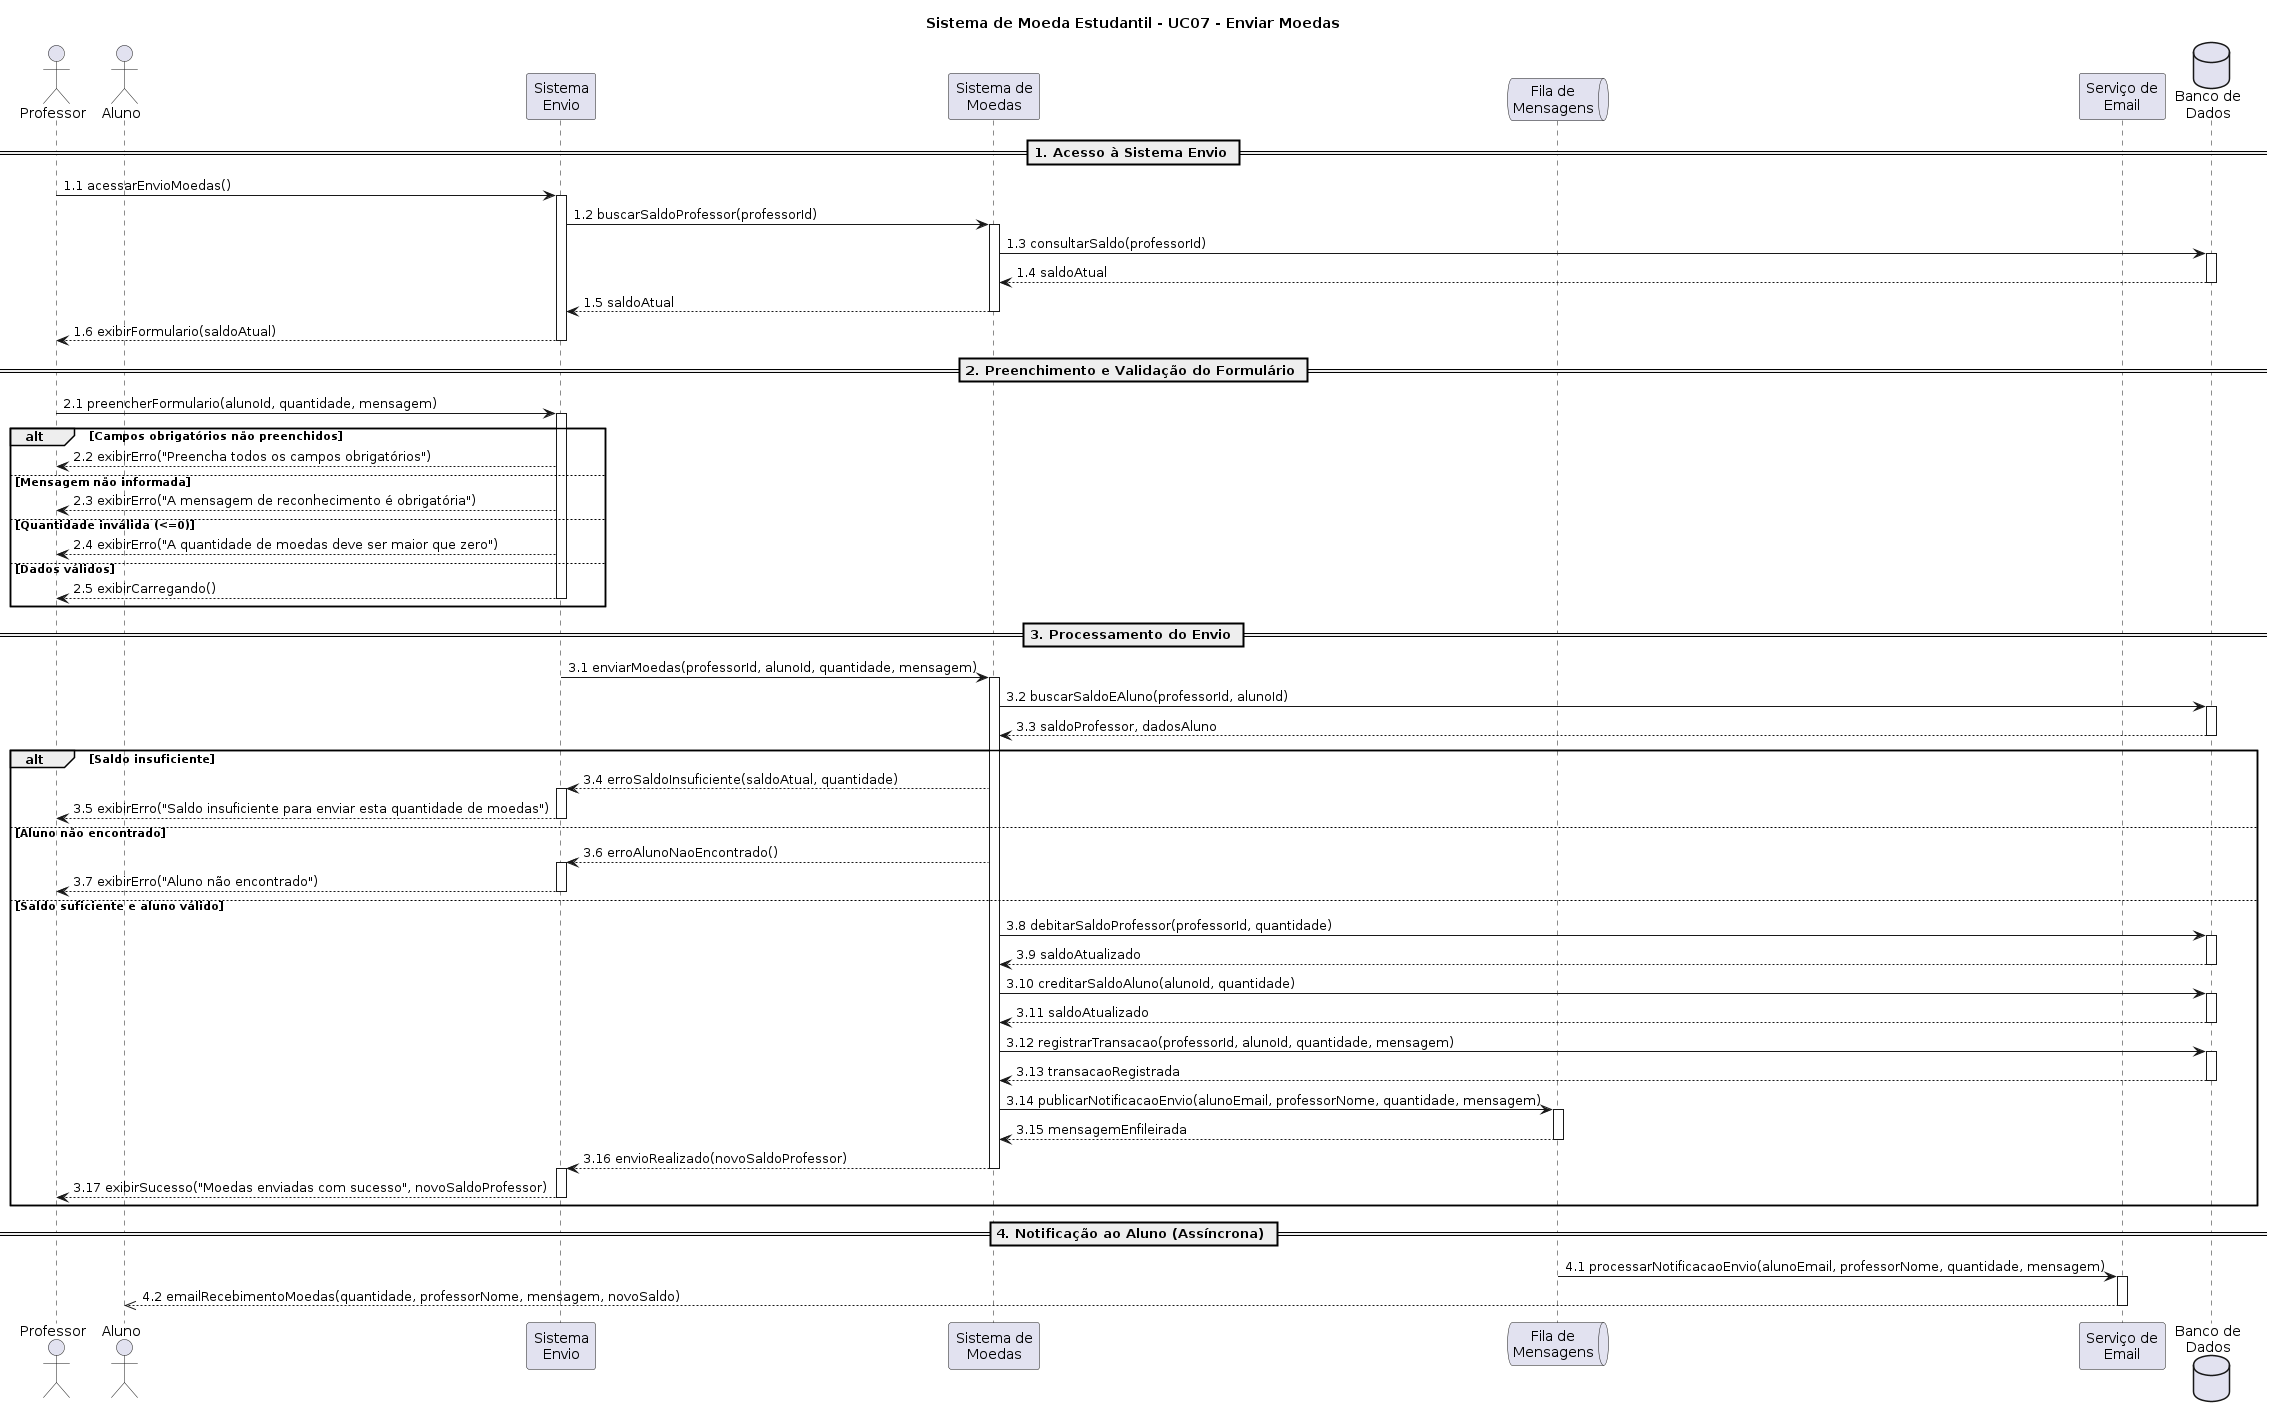

The diagram above was rendered by PlantUML. Its source (embedded in the PNG):
@startuml UC07-EnviarMoedas
title Sistema de Moeda Estudantil - UC07 - Enviar Moedas

actor "Professor" as P
actor "Aluno" as A
participant "Sistema\nEnvio" as PE
participant "Sistema de\nMoedas" as SM
queue "Fila de\nMensagens" as FM
participant "Serviço de\nEmail" as SE
database "Banco de\nDados" as BD

== 1. Acesso à Sistema Envio ==

P -> PE: 1.1 acessarEnvioMoedas()
activate PE
PE -> SM: 1.2 buscarSaldoProfessor(professorId)
activate SM
SM -> BD: 1.3 consultarSaldo(professorId)
activate BD
BD --> SM: 1.4 saldoAtual
deactivate BD
SM --> PE: 1.5 saldoAtual
deactivate SM
PE --> P: 1.6 exibirFormulario(saldoAtual)
deactivate PE

== 2. Preenchimento e Validação do Formulário ==

P -> PE: 2.1 preencherFormulario(alunoId, quantidade, mensagem)
activate PE

alt Campos obrigatórios não preenchidos
    PE --> P: 2.2 exibirErro("Preencha todos os campos obrigatórios")

else Mensagem não informada
    PE --> P: 2.3 exibirErro("A mensagem de reconhecimento é obrigatória")

else Quantidade inválida (<=0)
    PE --> P: 2.4 exibirErro("A quantidade de moedas deve ser maior que zero")

else Dados válidos
    PE --> P: 2.5 exibirCarregando()
    deactivate PE
end

== 3. Processamento do Envio ==

PE -> SM: 3.1 enviarMoedas(professorId, alunoId, quantidade, mensagem)
activate SM
SM -> BD: 3.2 buscarSaldoEAluno(professorId, alunoId)
activate BD
BD --> SM: 3.3 saldoProfessor, dadosAluno
deactivate BD

alt Saldo insuficiente
    SM --> PE: 3.4 erroSaldoInsuficiente(saldoAtual, quantidade)
    activate PE
    PE --> P: 3.5 exibirErro("Saldo insuficiente para enviar esta quantidade de moedas")
    deactivate PE

else Aluno não encontrado
    SM --> PE: 3.6 erroAlunoNaoEncontrado()
    activate PE
    PE --> P: 3.7 exibirErro("Aluno não encontrado")
    deactivate PE

else Saldo suficiente e aluno válido
    SM -> BD: 3.8 debitarSaldoProfessor(professorId, quantidade)
    activate BD
    BD --> SM: 3.9 saldoAtualizado
    deactivate BD
    SM -> BD: 3.10 creditarSaldoAluno(alunoId, quantidade)
    activate BD
    BD --> SM: 3.11 saldoAtualizado
    deactivate BD
    SM -> BD: 3.12 registrarTransacao(professorId, alunoId, quantidade, mensagem)
    activate BD
    BD --> SM: 3.13 transacaoRegistrada
    deactivate BD
    SM -> FM: 3.14 publicarNotificacaoEnvio(alunoEmail, professorNome, quantidade, mensagem)
    activate FM
    FM --> SM: 3.15 mensagemEnfileirada
    deactivate FM
    SM --> PE: 3.16 envioRealizado(novoSaldoProfessor)
    deactivate SM
    activate PE
    PE --> P: 3.17 exibirSucesso("Moedas enviadas com sucesso", novoSaldoProfessor)
    deactivate PE
end

== 4. Notificação ao Aluno (Assíncrona) ==

FM -> SE: 4.1 processarNotificacaoEnvio(alunoEmail, professorNome, quantidade, mensagem)
activate SE
SE -->> A: 4.2 emailRecebimentoMoedas(quantidade, professorNome, mensagem, novoSaldo)
deactivate SE

@enduml